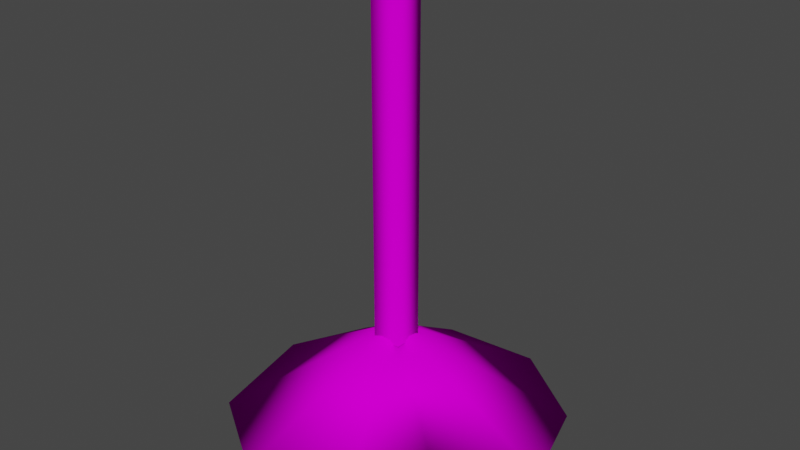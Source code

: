 # Source: xsvetlo_02_on_c1.blend  (saved by Blender 2.82.7; exported with 4.5.12 LTS)
import bpy
from mathutils import Matrix  # noqa: F401  (used for matrix-valued properties, if any)

bpy.ops.wm.read_factory_settings(use_empty=True)
scene = bpy.context.scene
scene.name = 'Scene'

# ---- collections
col_collection = bpy.data.collections.new('Collection'); scene.collection.children.link(col_collection)

# ---- images (referenced by path relative to the original .blend; pixels are not part of the script)
import os
ASSET_DIR = os.environ.get("B2B_ASSET_DIR", "")  # directory of the original .blend (textures are referenced by path, not embedded)
HERE = os.path.dirname(os.path.abspath(__file__))  # packed textures are extracted next to this script under _unpacked/

def load_image(name, relpath, width, height, colorspace="sRGB"):
    """Load a texture the original file referenced (path relative to the .blend, or extracted next to this script)."""
    p = next((c for c in (os.path.join(HERE, relpath), os.path.join(ASSET_DIR, relpath)) if relpath and os.path.exists(c)), "")
    if p:
        img = bpy.data.images.load(p, check_existing=True)
        img.name = name
    else:  # same state as the original file: an image datablock whose file is absent (Cycles renders it pink)
        img = bpy.data.images.new(name, width, height)
        img.source = "FILE"
        img.filepath = "//" + (relpath or name)
    img.colorspace_settings.name = colorspace
    return img
img_00glow_bmp = load_image('00glow.bmp', '00glow.bmp', 1024, 1024, 'sRGB')
img_00ple01_bmp = load_image('00ple01.bmp', '00ple01.bmp', 1024, 1024, 'sRGB')
img_0fbarel1_bmp = load_image('0fbarel1.bmp', '0fbarel1.bmp', 1024, 1024, 'sRGB')

# ---- materials (node trees are filled in below, after node groups)
mat_00glow_bmp_001 = bpy.data.materials.new('00glow.bmp.001')
mat_00glow_bmp_001.use_transparent_shadow = False
mat_00ple01_bmp = bpy.data.materials.new('00ple01.bmp')
mat_00ple01_bmp.use_transparent_shadow = False
mat_material = bpy.data.materials.new('Material')
mat_material.use_transparent_shadow = False
mat_0fbarel1_bmp = bpy.data.materials.new('0fbarel1.bmp')
mat_0fbarel1_bmp.use_transparent_shadow = False

# ---- material node trees
mat_00glow_bmp_001.use_nodes = True; mat_00glow_bmp_001.node_tree.nodes.clear()
_N = mat_00glow_bmp_001.node_tree.nodes; _L = mat_00glow_bmp_001.node_tree.links
n0 = _N.new('ShaderNodeOutputMaterial'); n0.name = 'Material Output'; n0.location = (300, 300)
n1 = _N.new('ShaderNodeBsdfPrincipled'); n1.name = 'Principled BSDF'; n1.location = (10, 300)
n1.distribution = 'GGX'
n1.subsurface_method = 'BURLEY'
n1.inputs[2].default_value = 0.0
n1.inputs[3].default_value = 1.45
n1.inputs[13].default_value = 0.0
n1.inputs[27].default_value = (0.0, 0.0, 0.0, 1.0)
n1.inputs[28].default_value = 1.0
n2 = _N.new('ShaderNodeTexImage'); n2.name = 'Image Texture'; n2.location = (0, 0)
n2.image = img_00glow_bmp
_L.new(n1.outputs[0], n0.inputs[0])
_L.new(n2.outputs[0], n1.inputs[0])
n0.is_active_output = True
mat_00ple01_bmp.use_nodes = True; mat_00ple01_bmp.node_tree.nodes.clear()
_N = mat_00ple01_bmp.node_tree.nodes; _L = mat_00ple01_bmp.node_tree.links
n0 = _N.new('ShaderNodeOutputMaterial'); n0.name = 'Material Output'; n0.location = (300, 300)
n1 = _N.new('ShaderNodeBsdfPrincipled'); n1.name = 'Principled BSDF'; n1.location = (10, 300)
n1.distribution = 'GGX'
n1.subsurface_method = 'BURLEY'
n1.inputs[2].default_value = 0.0
n1.inputs[3].default_value = 1.45
n1.inputs[13].default_value = 0.0
n1.inputs[27].default_value = (0.0, 0.0, 0.0, 1.0)
n1.inputs[28].default_value = 1.0
n2 = _N.new('ShaderNodeTexImage'); n2.name = 'Image Texture'; n2.location = (0, 0)
n2.image = img_00ple01_bmp
_L.new(n1.outputs[0], n0.inputs[0])
_L.new(n2.outputs[0], n1.inputs[0])
n0.is_active_output = True
mat_material.use_nodes = True; mat_material.node_tree.nodes.clear()
_N = mat_material.node_tree.nodes; _L = mat_material.node_tree.links
n0 = _N.new('ShaderNodeOutputMaterial'); n0.name = 'Material Output'; n0.location = (300, 300)
n1 = _N.new('ShaderNodeBsdfPrincipled'); n1.name = 'Principled BSDF'; n1.location = (10, 300)
n1.distribution = 'GGX'
n1.subsurface_method = 'BURLEY'
n1.inputs[2].default_value = 0.0
n1.inputs[3].default_value = 1.45
n1.inputs[13].default_value = 0.0
n1.inputs[27].default_value = (0.0, 0.0, 0.0, 1.0)
n1.inputs[28].default_value = 1.0
n2 = _N.new('ShaderNodeTexImage'); n2.name = 'Image Texture'; n2.location = (0, 0)
_L.new(n1.outputs[0], n0.inputs[0])
_L.new(n2.outputs[0], n1.inputs[0])
n0.is_active_output = True
mat_0fbarel1_bmp.use_nodes = True; mat_0fbarel1_bmp.node_tree.nodes.clear()
_N = mat_0fbarel1_bmp.node_tree.nodes; _L = mat_0fbarel1_bmp.node_tree.links
n0 = _N.new('ShaderNodeOutputMaterial'); n0.name = 'Material Output'; n0.location = (300, 300)
n1 = _N.new('ShaderNodeBsdfPrincipled'); n1.name = 'Principled BSDF'; n1.location = (10, 300)
n1.distribution = 'GGX'
n1.subsurface_method = 'BURLEY'
n1.inputs[2].default_value = 0.0
n1.inputs[3].default_value = 1.45
n1.inputs[13].default_value = 0.0
n1.inputs[27].default_value = (0.0, 0.0, 0.0, 1.0)
n1.inputs[28].default_value = 1.0
n2 = _N.new('ShaderNodeTexImage'); n2.name = 'Image Texture'; n2.location = (0, 0)
n2.image = img_0fbarel1_bmp
_L.new(n1.outputs[0], n0.inputs[0])
_L.new(n2.outputs[0], n1.inputs[0])
n0.is_active_output = True

# ---- world
world_world = bpy.data.worlds.new('World'); scene.world = world_world
world_world.use_nodes = True; world_world.node_tree.nodes.clear()
_N = world_world.node_tree.nodes; _L = world_world.node_tree.links
n0 = _N.new('ShaderNodeOutputWorld'); n0.name = 'World Output'; n0.location = (300, 300)
n1 = _N.new('ShaderNodeBackground'); n1.name = 'Background'; n1.location = (10, 300)
n1.inputs[0].default_value = (0.05088, 0.05088, 0.05088, 1.0)
_L.new(n1.outputs[0], n0.inputs[0])
n0.is_active_output = True
world_world.color = (0.05088, 0.05088, 0.05088)
world_world.use_sun_shadow = False
world_world.sun_shadow_jitter_overblur = 0.0

# ---- meshes
me_zarovka = bpy.data.meshes.new('zarovka')
me_zarovka.from_pydata([(-9.121e-10, 0.02021, 0.02625), (-0.0175, 0.0101, 0.02625), (-0.0175, -0.0101, 0.02625), (1.047e-09, -0.02021, 0.02625), (0.0175, -0.0101, 0.02625), (0.0175, 0.0101, 0.02625), (-2e-09, 0.03031, -0.00875), (-0.02625, 0.01516, -0.00875), (-0.02625, -0.01516, -0.00875), (2.8e-09, -0.03031, -0.00875), (0.02625, -0.01516, -0.00875), (0.02625, 0.01516, -0.00875), (-3.65e-10, -1.641e-10, -0.02625), (-0.02625, 0.01516, -0.00875), (-0.02625, -0.01516, -0.00875), (0.02625, 0.01516, -0.00875), (0.02625, -0.01516, -0.00875)], [], [(0, 6, 7), (0, 7, 1), (1, 7, 8), (1, 8, 2), (2, 8, 9), (2, 9, 3), (3, 9, 10), (3, 10, 4), (4, 10, 11), (4, 11, 5), (5, 11, 6), (5, 6, 0), (12, 13, 6), (12, 14, 13), (12, 9, 14), (12, 16, 9), (12, 15, 16), (12, 6, 15)])
me_zarovka.polygons.foreach_set('use_smooth', [True] * 18)
_uv = me_zarovka.uv_layers.new(name='UVMap')
_uv.uv.foreach_set('vector', [0.5, -0.4584, 0.5, -0.4375, 0.4751, -0.4688, 0.5, -0.4584, 0.4751, -0.4688, 0.4834, -0.4792, 0.4834, -0.4792, 0.4751, -0.4688, 0.4751, -0.5312, 0.4834, -0.4792, 0.4751, -0.5312, 0.4834, -0.5208, 0.4834, -0.5208, 0.4751, -0.5312, 0.5, -0.5625, 0.4834, -0.5208, 0.5, -0.5625, 0.5, -0.5416, 0.5, -0.5416, 0.5, -0.5625, 0.5249, -0.5312, 0.5, -0.5416, 0.5249, -0.5312, 0.5166, -0.5208, 0.5166, -0.5208, 0.5249, -0.5312, 0.5249, -0.4688, 0.5166, -0.5208, 0.5249, -0.4688, 0.5166, -0.4792, 0.5166, -0.4792, 0.5249, -0.4688, 0.5, -0.4375, 0.5166, -0.4792, 0.5, -0.4375, 0.5, -0.4584, 0.5, -0.5, 0.5249, -0.4688, 0.5, -0.4375, 0.5, -0.5, 0.5249, -0.5312, 0.5249, -0.4688, 0.5, -0.5, 0.5, -0.5625, 0.5249, -0.5312, 0.5, -0.5, 0.4751, -0.5312, 0.5, -0.5625, 0.5, -0.5, 0.4751, -0.4688, 0.4751, -0.5312, 0.5, -0.5, 0.5, -0.4375, 0.4751, -0.4688])
me_zarovka.materials.append(mat_00glow_bmp_001)
me_zarovka.use_remesh_fix_poles = True
me_zarovka.use_remesh_preserve_attributes = False
me_zarovka.use_mirror_vertex_groups = False
me_zarovka.update()
me_cylinder01 = bpy.data.meshes.new('Cylinder01')
me_cylinder01.from_pydata([(-0.0175, -0.0175, -0.04629), (0.0175, -0.0175, -0.04629), (-0.0175, 0.0175, -0.04629), (0.0175, 0.0175, -0.04629), (-0.0175, -0.0175, 0.3498), (0.0175, -0.0175, 0.3498), (0.0175, 0.0175, 0.3498), (-0.0175, 0.0175, 0.3498)], [], [(1, 5, 4, 0), (2, 7, 6, 3), (3, 6, 5, 1), (7, 2, 0, 4)])
me_cylinder01.polygons.foreach_set('use_smooth', [True] * 4)
_uv = me_cylinder01.uv_layers.new(name='UVMap')
_uv.uv.foreach_set('vector', [0.0175, -0.5, 0.0175, -0.6961, -0.0175, -0.6961, -0.0175, -0.5, -0.0175, -0.5, -0.0175, -0.6961, 0.0175, -0.6961, 0.0175, -0.5, 0.0175, -0.5, 0.0175, -0.6961, 0.0175, -0.6961, 0.0175, -0.5, -0.0175, -0.6961, -0.0175, -0.5, -0.0175, -0.5, -0.0175, -0.6961])
me_cylinder01.materials.append(mat_00ple01_bmp)
me_cylinder01.materials.append(mat_material)
me_cylinder01.materials.append(mat_0fbarel1_bmp)
me_cylinder01.use_remesh_fix_poles = True
me_cylinder01.use_remesh_preserve_attributes = False
me_cylinder01.use_mirror_vertex_groups = False
me_cylinder01.update()
me_cylinder01_001 = bpy.data.meshes.new('Cylinder01.001')
me_cylinder01_001.from_pydata([(0.1933, 0.009855, -0.1505), (0.1618, 0.1176, -0.1498), (0.0618, 0.1902, -0.1498), (-0.05475, 0.1798, -0.149), (-0.1412, 0.1069, -0.1454), (-0.1854, 0.01487, -0.1443), (-0.1618, -0.1176, -0.1498), (-0.05608, -0.1868, -0.1479), (0.0601, -0.1539, -0.1464), (0.1074, -0.06093, -0.1583), (3.086e-08, 5.746e-09, -0.02977), (3.185e-08, 6.789e-09, -0.04977), (0.02, 6.048e-09, -0.1053), (4.976e-10, 0.02, -0.1053), (-0.02, 5.116e-09, -0.1053), (4.337e-09, -0.02, -0.1053), (0.02, 4.926e-09, -0.04977), (1.06e-09, 0.02, -0.04977), (-0.02, 3.064e-09, -0.04977), (4.9e-09, -0.02, -0.04977), (4.976e-10, 0.02, -0.1053), (1.06e-09, 0.02, -0.04977), (0.02, 4.926e-09, -0.04977), (-0.02, 5.116e-09, -0.1053), (-0.02, 3.064e-09, -0.04977), (4.337e-09, -0.02, -0.1053), (4.9e-09, -0.02, -0.04977), (0.02, 6.048e-09, -0.1053)], [], [(23, 15, 19, 24), (25, 27, 22, 26), (20, 14, 18, 21), (0, 1, 10), (1, 2, 10), (2, 3, 10), (3, 4, 10), (4, 5, 10), (5, 6, 10), (6, 7, 10), (7, 8, 10), (8, 9, 10), (9, 0, 10), (1, 0, 11), (2, 1, 11), (3, 2, 11), (4, 3, 11), (5, 4, 11), (6, 5, 11), (7, 6, 11), (8, 7, 11), (9, 8, 11), (0, 9, 11), (12, 13, 17, 16)])
me_cylinder01_001.polygons.foreach_set('use_smooth', [True] * 24)
me_cylinder01_001.polygons.foreach_set('material_index', [1, 1, 1, 2, 2, 2, 2, 2, 2, 2, 2, 2, 2, 2, 2, 2, 2, 2, 2, 2, 2, 2, 2, 1])
_uv = me_cylinder01_001.uv_layers.new(name='UVMap')
_uv.uv.foreach_set('vector', [0.5, -0.5759, 0.9995, -0.5759, 0.9995, -0.4241, 0.5, -0.4241, 0.5, -0.5759, 0.9995, -0.5759, 0.9995, -0.4241, 0.5, -0.4241, 0.5, -0.5759, 0.9995, -0.5759, 0.9995, -0.4241, 0.5, -0.4241, 0.7729, -0.1896, 0.7012, -0.07356, 0.3974, -0.1896, 0.7012, -0.07356, 0.5134, -0.001831, 0.3974, -0.1896, 0.5134, -0.001831, 0.2813, -0.001831, 0.3974, -0.1896, 0.2813, -0.001831, 0.09354, -0.07356, 0.3974, -0.1896, 0.09354, -0.07356, 0.02181, -0.1896, 0.3974, -0.1896, 0.02181, -0.1896, 0.09354, -0.3057, 0.3974, -0.1896, 0.09354, -0.3057, 0.2813, -0.3774, 0.3974, -0.1896, 0.2813, -0.3774, 0.5134, -0.3774, 0.3974, -0.1896, 0.5134, -0.3774, 0.7012, -0.3057, 0.3974, -0.1896, 0.7012, -0.3057, 0.7729, -0.1896, 0.3974, -0.1896, 0.7012, -0.07356, 0.7729, -0.1896, 0.3974, -0.1896, 0.5134, -0.001831, 0.7012, -0.07356, 0.3974, -0.1896, 0.2813, -0.001831, 0.5134, -0.001831, 0.3974, -0.1896, 0.09354, -0.07356, 0.2813, -0.001831, 0.3974, -0.1896, 0.02181, -0.1896, 0.09354, -0.07356, 0.3974, -0.1896, 0.09354, -0.3057, 0.02181, -0.1896, 0.3974, -0.1896, 0.2813, -0.3774, 0.09354, -0.3057, 0.3974, -0.1896, 0.5134, -0.3774, 0.2813, -0.3774, 0.3974, -0.1896, 0.7012, -0.3057, 0.5134, -0.3774, 0.3974, -0.1896, 0.7729, -0.1896, 0.7012, -0.3057, 0.3974, -0.1896, 0.5, -0.5759, 0.9995, -0.5759, 0.9995, -0.4241, 0.5, -0.4241])
me_cylinder01_001.materials.append(mat_00ple01_bmp)
me_cylinder01_001.materials.append(mat_material)
me_cylinder01_001.materials.append(mat_0fbarel1_bmp)
me_cylinder01_001.use_remesh_fix_poles = True
me_cylinder01_001.use_remesh_preserve_attributes = False
me_cylinder01_001.use_mirror_vertex_groups = False
me_cylinder01_001.update()

# ---- objects
ob_zarovka = bpy.data.objects.new('zarovka', me_zarovka)
ob_cylinder01 = bpy.data.objects.new('Cylinder01', me_cylinder01)
ob_cylinder02 = bpy.data.objects.new('Cylinder02', me_cylinder01_001)

# ---- transforms, parenting, visibility, modifiers, constraints
ob_zarovka.location = (0.0217, 0.01482, -0.2438)
ob_zarovka.scale = (1.0, 1.0, 1.0)
ob_zarovka.lineart.crease_threshold = 0.0
ob_cylinder01.location = (0.0217, 0.01482, -0.1106)
ob_cylinder01.scale = (1.0, 1.0, 1.0)
ob_cylinder01.lineart.crease_threshold = 0.0
ob_cylinder02.location = (0.0217, 0.01482, -0.1106)
ob_cylinder02.scale = (1.0, 1.0, 1.0)
ob_cylinder02.lineart.crease_threshold = 0.0

# ---- collection membership
col_collection.objects.link(ob_zarovka)
col_collection.objects.link(ob_cylinder01)
col_collection.objects.link(ob_cylinder02)

# ---- scene / render settings (as saved in the file)
scene.frame_start = 1; scene.frame_end = 250; scene.frame_set(1)
scene.render.engine = 'BLENDER_EEVEE_NEXT'
scene.cycles.use_denoising = False
scene.cycles.samples = 128
scene.cycles.sampling_pattern = 'TABULATED_SOBOL'
scene.cycles.use_adaptive_sampling = False
scene.cycles.use_light_tree = False
scene.view_settings.view_transform = 'Filmic'
bpy.context.view_layer.update()

# ---- added for rendering (the .blend has no active camera and no usable light): camera, sun
cam_auto = bpy.data.cameras.new('AutoCamera')
cam_auto.lens = 50.0
cam_auto.sensor_width = 36.0
cam_auto.clip_end = 1000.0
ob_auto_camera = bpy.data.objects.new('AutoCamera', cam_auto)
scene.collection.objects.link(ob_auto_camera)
ob_auto_camera.location = (0.708677, -0.803087, 0.530964)
ob_auto_camera.rotation_euler = (1.09748, -7.21219e-08, 0.694738)
scene.camera = ob_auto_camera
light_auto_sun = bpy.data.lights.new('AutoSun', 'SUN')
light_auto_sun.energy = 3.0
light_auto_sun.angle = 0.0523599
ob_auto_sun = bpy.data.objects.new('AutoSun', light_auto_sun)
scene.collection.objects.link(ob_auto_sun)
ob_auto_sun.rotation_euler = (0.872665, 0.174533, 0.523599)
bpy.context.view_layer.update()

